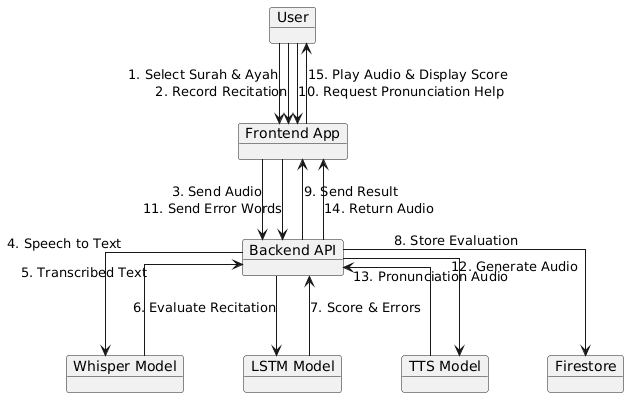

The diagram above was rendered by PlantUML. Its source (embedded in the PNG):
@startuml
skinparam linetype ortho
skinparam nodesep 60
skinparam ranksep 80
skinparam objectPadding 15
skinparam objectMargin 15
skinparam defaultTextAlignment center

object User
object "Frontend App" as Frontend
object "Backend API" as Backend
object "Whisper Model" as Whisper
object "LSTM Model" as LSTM
object "TTS Model" as TTS
object Firestore

User --> Frontend : 1. Select Surah & Ayah
User --> Frontend : 2. Record Recitation

Frontend --> Backend : 3. Send Audio

Backend --> Whisper : 4. Speech to Text
Whisper --> Backend : 5. Transcribed Text

Backend --> LSTM : 6. Evaluate Recitation
LSTM --> Backend : 7. Score & Errors

Backend --> Firestore : 8. Store Evaluation

Backend --> Frontend : 9. Send Result

User --> Frontend : 10. Request Pronunciation Help

Frontend --> Backend : 11. Send Error Words

Backend --> TTS : 12. Generate Audio
TTS --> Backend : 13. Pronunciation Audio

Backend --> Frontend : 14. Return Audio
Frontend --> User : 15. Play Audio & Display Score
@enduml